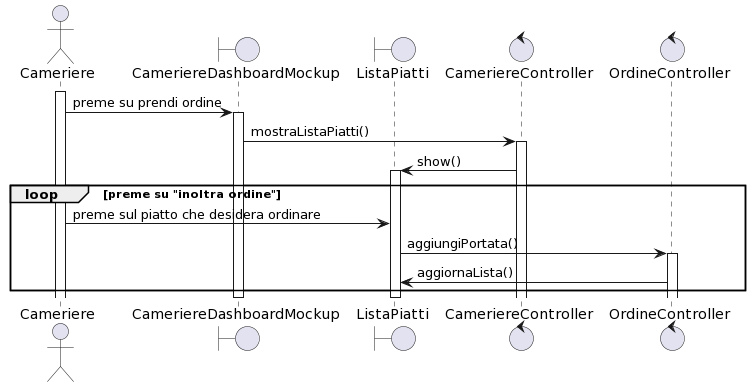

The diagram above was rendered by PlantUML. Its source (embedded in the PNG):
@startuml
actor Cameriere
boundary CameriereDashboardMockup
boundary ListaPiatti
control CameriereController
control OrdineController

activate Cameriere
Cameriere->CameriereDashboardMockup: preme su prendi ordine
activate CameriereDashboardMockup

CameriereDashboardMockup->CameriereController:mostraListaPiatti()
activate CameriereController

CameriereController->ListaPiatti:show()
activate ListaPiatti


loop preme su "inoltra ordine"
   Cameriere->ListaPiatti: preme sul piatto che desidera ordinare
   ListaPiatti->OrdineController: aggiungiPortata()
   activate OrdineController
   OrdineController->ListaPiatti:aggiornaLista()
end
deactivate ListaPiatti

deactivate CameriereDashboardMockup
@enduml